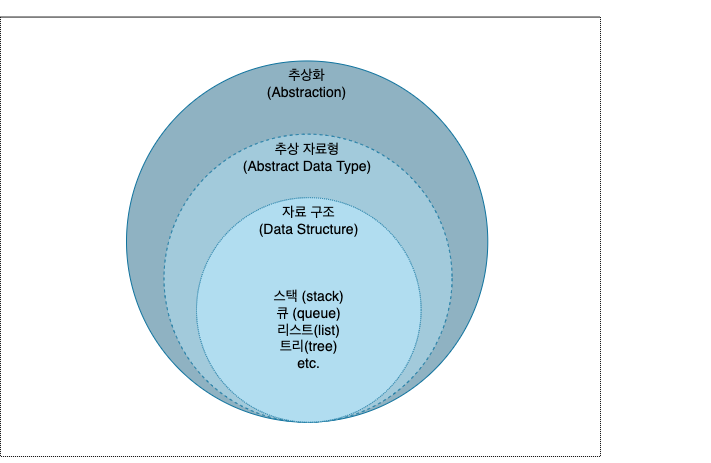

The diagram above was exported from draw.io. Its source (the exported page's mxGraphModel, read from the mxfile embedded in the PNG):
<mxGraphModel dx="1554" dy="912" grid="1" gridSize="10" guides="1" tooltips="1" connect="1" arrows="1" fold="1" page="1" pageScale="1" pageWidth="1169" pageHeight="827" math="0" shadow="0">
  <root>
    <mxCell id="0" />
    <mxCell id="1" parent="0" />
    <mxCell id="Mm1FIB18rs1epO_Mw-dk-19" value="" style="group;fontSize=14;" vertex="1" connectable="0" parent="1">
      <mxGeometry x="170" y="180" width="710" height="456" as="geometry" />
    </mxCell>
    <mxCell id="Mm1FIB18rs1epO_Mw-dk-18" value="" style="rounded=0;whiteSpace=wrap;html=1;shadow=0;dashed=1;dashPattern=1 1;sketch=0;fontSize=14;" vertex="1" parent="Mm1FIB18rs1epO_Mw-dk-19">
      <mxGeometry y="16.6" width="600" height="439.4" as="geometry" />
    </mxCell>
    <mxCell id="Mm1FIB18rs1epO_Mw-dk-17" value="" style="group;fontSize=14;" vertex="1" connectable="0" parent="Mm1FIB18rs1epO_Mw-dk-19">
      <mxGeometry x="146" y="79.97430406852249" width="550" height="381.79014989293364" as="geometry" />
    </mxCell>
    <mxCell id="Mm1FIB18rs1epO_Mw-dk-12" value="&lt;span style=&quot;font-size: 14px;&quot;&gt;추상화&lt;/span&gt;&lt;br style=&quot;font-size: 14px;&quot;&gt;&lt;span style=&quot;font-size: 14px;&quot;&gt;(Abstraction)&lt;/span&gt;" style="ellipse;whiteSpace=wrap;html=1;aspect=fixed;verticalAlign=top;fillColor=#8FB2C2;strokeColor=#10739e;sketch=0;shadow=0;fontSize=14;" vertex="1" parent="Mm1FIB18rs1epO_Mw-dk-17">
      <mxGeometry x="-20" y="-19.528907922912207" width="361.28479657387584" height="361.28479657387584" as="geometry" />
    </mxCell>
    <mxCell id="Mm1FIB18rs1epO_Mw-dk-13" value="추상 자료형&lt;br style=&quot;font-size: 14px;&quot;&gt;(Abstract Data Type)" style="ellipse;whiteSpace=wrap;html=1;aspect=fixed;verticalAlign=top;fillColor=#A2CADB;strokeColor=#10739e;sketch=0;shadow=0;dashed=1;fontSize=14;" vertex="1" parent="Mm1FIB18rs1epO_Mw-dk-17">
      <mxGeometry x="17.5" y="53.70449678800857" width="288.05139186295503" height="288.05139186295503" as="geometry" />
    </mxCell>
    <mxCell id="Mm1FIB18rs1epO_Mw-dk-14" value="자료 구조&lt;br style=&quot;font-size: 14px;&quot;&gt;(Data Structure)&lt;br style=&quot;font-size: 14px;&quot;&gt;&lt;br style=&quot;font-size: 14px;&quot;&gt;&lt;br style=&quot;font-size: 14px;&quot;&gt;&lt;br style=&quot;font-size: 14px;&quot;&gt;스택 (stack)&lt;br style=&quot;font-size: 14px;&quot;&gt;큐 (queue)&lt;br style=&quot;font-size: 14px;&quot;&gt;리스트(list)&lt;br style=&quot;font-size: 14px;&quot;&gt;트리(tree)&lt;br style=&quot;font-size: 14px;&quot;&gt;etc." style="ellipse;whiteSpace=wrap;html=1;aspect=fixed;verticalAlign=top;fillColor=#b1ddf0;strokeColor=#10739e;sketch=0;shadow=0;dashed=1;dashPattern=1 1;fontSize=14;" vertex="1" parent="Mm1FIB18rs1epO_Mw-dk-17">
      <mxGeometry x="50" y="117.17344753747324" width="224.58244111349038" height="224.58244111349038" as="geometry" />
    </mxCell>
  </root>
</mxGraphModel>